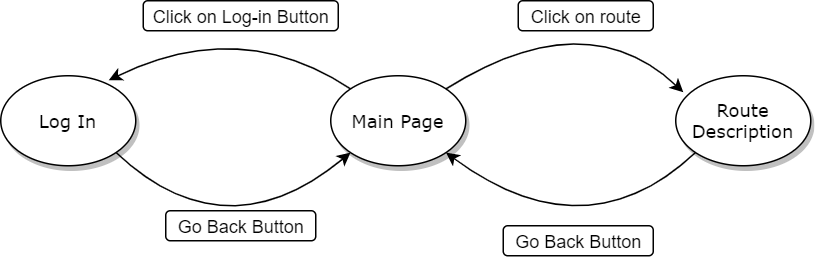

The diagram above was exported from draw.io. Its source (the exported page's mxGraphModel, read from the mxfile embedded in the PNG):
<mxGraphModel dx="868" dy="482" grid="1" gridSize="10" guides="1" tooltips="1" connect="1" arrows="1" fold="1" page="1" pageScale="1" pageWidth="1100" pageHeight="850" background="#ffffff" math="0" shadow="0">
  <root>
    <mxCell id="0" />
    <mxCell id="1" parent="0" />
    <mxCell id="8D-HyXwp_Xvfb9qXJJ0z-9" value="" style="curved=1;endArrow=classic;html=1;exitX=0;exitY=1;exitDx=0;exitDy=0;entryX=1;entryY=1;entryDx=0;entryDy=0;" edge="1" parent="1" source="8D-HyXwp_Xvfb9qXJJ0z-5" target="1ea317790d2ca983-1">
      <mxGeometry width="50" height="50" relative="1" as="geometry">
        <mxPoint x="430" y="220" as="sourcePoint" />
        <mxPoint x="380" y="270" as="targetPoint" />
        <Array as="points">
          <mxPoint x="570" y="180" />
        </Array>
      </mxGeometry>
    </mxCell>
    <mxCell id="1ea317790d2ca983-1" value="Main Page" style="ellipse;whiteSpace=wrap;html=1;rounded=0;shadow=1;comic=0;labelBackgroundColor=none;strokeWidth=1;fontFamily=Verdana;fontSize=12;align=center;" parent="1" vertex="1">
      <mxGeometry x="400" y="60" width="90" height="60" as="geometry" />
    </mxCell>
    <mxCell id="8D-HyXwp_Xvfb9qXJJ0z-1" value="Go Back Button" style="text;html=1;align=center;verticalAlign=middle;resizable=0;points=[];autosize=1;rounded=1;strokeColor=#000000;fillColor=#ffffff;" vertex="1" parent="1">
      <mxGeometry x="515" y="160" width="100" height="20" as="geometry" />
    </mxCell>
    <mxCell id="8D-HyXwp_Xvfb9qXJJ0z-2" value="Log In" style="ellipse;whiteSpace=wrap;html=1;rounded=0;shadow=1;comic=0;labelBackgroundColor=none;strokeWidth=1;fontFamily=Verdana;fontSize=12;align=center;" vertex="1" parent="1">
      <mxGeometry x="180" y="60" width="90" height="60" as="geometry" />
    </mxCell>
    <mxCell id="8D-HyXwp_Xvfb9qXJJ0z-5" value="Route Description" style="ellipse;whiteSpace=wrap;html=1;rounded=0;shadow=1;comic=0;labelBackgroundColor=none;strokeWidth=1;fontFamily=Verdana;fontSize=12;align=center;" vertex="1" parent="1">
      <mxGeometry x="630" y="60" width="90" height="60" as="geometry" />
    </mxCell>
    <mxCell id="8D-HyXwp_Xvfb9qXJJ0z-6" value="" style="curved=1;endArrow=classic;html=1;exitX=0;exitY=0;exitDx=0;exitDy=0;entryX=0.8;entryY=0.05;entryDx=0;entryDy=0;entryPerimeter=0;" edge="1" parent="1" source="1ea317790d2ca983-1" target="8D-HyXwp_Xvfb9qXJJ0z-2">
      <mxGeometry width="50" height="50" relative="1" as="geometry">
        <mxPoint x="500" y="130" as="sourcePoint" />
        <mxPoint x="550" y="80" as="targetPoint" />
        <Array as="points">
          <mxPoint x="340" y="20" />
        </Array>
      </mxGeometry>
    </mxCell>
    <mxCell id="8D-HyXwp_Xvfb9qXJJ0z-7" value="" style="curved=1;endArrow=classic;html=1;exitX=1;exitY=0;exitDx=0;exitDy=0;entryX=0.056;entryY=0.183;entryDx=0;entryDy=0;entryPerimeter=0;" edge="1" parent="1" source="1ea317790d2ca983-1" target="8D-HyXwp_Xvfb9qXJJ0z-5">
      <mxGeometry width="50" height="50" relative="1" as="geometry">
        <mxPoint x="262" y="73" as="sourcePoint" />
        <mxPoint x="423.18019484660545" y="78.78679656440363" as="targetPoint" />
        <Array as="points">
          <mxPoint x="570" y="10" />
        </Array>
      </mxGeometry>
    </mxCell>
    <mxCell id="8D-HyXwp_Xvfb9qXJJ0z-10" value="Go Back Button" style="text;html=1;align=center;verticalAlign=middle;resizable=0;points=[];autosize=1;rounded=1;strokeColor=#000000;fillColor=#ffffff;" vertex="1" parent="1">
      <mxGeometry x="290" y="150" width="100" height="20" as="geometry" />
    </mxCell>
    <mxCell id="8D-HyXwp_Xvfb9qXJJ0z-13" value="" style="curved=1;endArrow=classic;html=1;entryX=0;entryY=1;entryDx=0;entryDy=0;exitX=1;exitY=1;exitDx=0;exitDy=0;" edge="1" parent="1" source="8D-HyXwp_Xvfb9qXJJ0z-2" target="1ea317790d2ca983-1">
      <mxGeometry width="50" height="50" relative="1" as="geometry">
        <mxPoint x="250.8972032778579" y="114.53419257902328" as="sourcePoint" />
        <mxPoint x="413.18019484660545" y="111.21320343559637" as="targetPoint" />
        <Array as="points">
          <mxPoint x="330" y="180" />
        </Array>
      </mxGeometry>
    </mxCell>
    <mxCell id="8D-HyXwp_Xvfb9qXJJ0z-14" value="Click on Log-in Button" style="text;html=1;align=center;verticalAlign=middle;resizable=0;points=[];autosize=1;rounded=1;strokeColor=#000000;fillColor=#ffffff;" vertex="1" parent="1">
      <mxGeometry x="275" y="10" width="130" height="20" as="geometry" />
    </mxCell>
    <mxCell id="8D-HyXwp_Xvfb9qXJJ0z-15" value="Click on route" style="text;html=1;align=center;verticalAlign=middle;resizable=0;points=[];autosize=1;rounded=1;strokeColor=#000000;fillColor=#ffffff;" vertex="1" parent="1">
      <mxGeometry x="525" y="10" width="90" height="20" as="geometry" />
    </mxCell>
  </root>
</mxGraphModel>